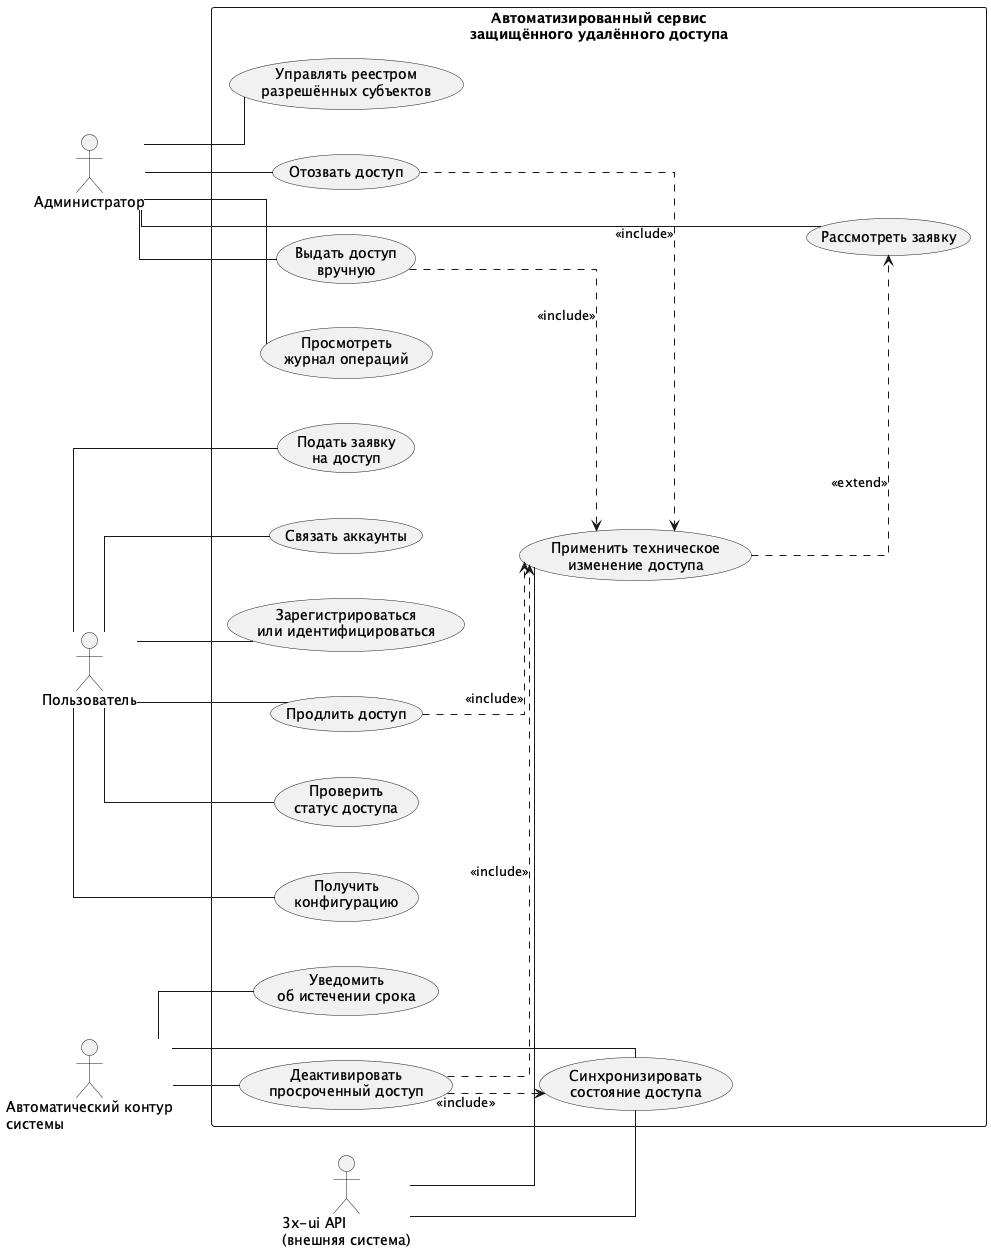

The diagram above was rendered by PlantUML. Its source (embedded in the PNG):
@startuml chapter2_2_use_case_angled
left to right direction
skinparam shadowing false
skinparam linetype ortho
skinparam nodesep 45
skinparam ranksep 55

actor "Пользователь" as User
actor "Администратор" as Admin
actor "Автоматический контур\nсистемы" as Auto
actor "3x-ui API\n(внешняя система)" as XUI

rectangle "Автоматизированный сервис\nзащищённого удалённого доступа" {
  usecase "Зарегистрироваться\nили идентифицироваться" as UC_Identify
  usecase "Связать аккаунты" as UC_LinkAccounts
  usecase "Подать заявку\nна доступ" as UC_SubmitRequest
  usecase "Получить\nконфигурацию" as UC_GetConfig
  usecase "Проверить\nстатус доступа" as UC_CheckStatus
  usecase "Продлить доступ" as UC_RenewAccess

  usecase "Рассмотреть заявку" as UC_ReviewRequest
  usecase "Выдать доступ\nвручную" as UC_ManualIssue
  usecase "Отозвать доступ" as UC_RevokeAccess
  usecase "Управлять реестром\nразрешённых субъектов" as UC_ManageRegistry
  usecase "Просмотреть\nжурнал операций" as UC_ViewAudit

  usecase "Уведомить\nоб истечении срока" as UC_NotifyExpiry
  usecase "Деактивировать\nпросроченный доступ" as UC_DeactivateExpired
  usecase "Синхронизировать\nсостояние доступа" as UC_SyncState
  usecase "Применить техническое\nизменение доступа" as UC_TechnicalAccessChange
}

User -- UC_Identify
User -- UC_LinkAccounts
User -- UC_SubmitRequest
User -- UC_GetConfig
User -- UC_CheckStatus
User -- UC_RenewAccess

Admin -- UC_ReviewRequest
Admin -- UC_ManualIssue
Admin -- UC_RevokeAccess
Admin -- UC_ManageRegistry
Admin -- UC_ViewAudit

Auto -- UC_NotifyExpiry
Auto -- UC_DeactivateExpired
Auto -- UC_SyncState

XUI -- UC_TechnicalAccessChange
XUI -- UC_SyncState

UC_TechnicalAccessChange ..> UC_ReviewRequest : <<extend>>
UC_ManualIssue ..> UC_TechnicalAccessChange : <<include>>
UC_RenewAccess ..> UC_TechnicalAccessChange : <<include>>
UC_RevokeAccess ..> UC_TechnicalAccessChange : <<include>>
UC_DeactivateExpired ..> UC_TechnicalAccessChange : <<include>>
UC_DeactivateExpired ..> UC_SyncState : <<include>>

@enduml